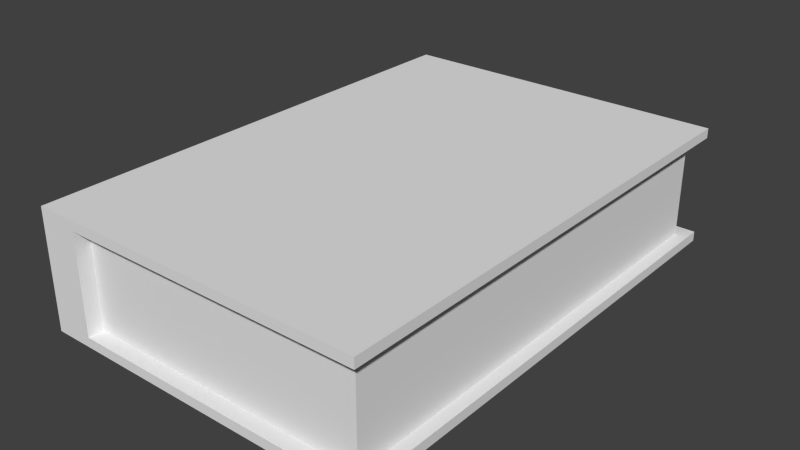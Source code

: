 # Source: Physics_Book.blend  (saved by Blender 2.76.0; exported with 4.5.12 LTS)
import bpy
from mathutils import Matrix  # noqa: F401  (used for matrix-valued properties, if any)

bpy.ops.wm.read_factory_settings(use_empty=True)
scene = bpy.context.scene
scene.name = 'Scene'

# ---- collections
col_collection_1 = bpy.data.collections.new('Collection 1'); scene.collection.children.link(col_collection_1)

# ---- materials (node trees are filled in below, after node groups)
mat_papermat = bpy.data.materials.new('PaperMat')
mat_papermat.alpha_threshold = 0.0
mat_papermat.use_transparent_shadow = False
mat_papermat.roughness = 0.5
mat_bookcovermat = bpy.data.materials.new('BookCoverMat')
mat_bookcovermat.alpha_threshold = 0.0
mat_bookcovermat.use_transparent_shadow = False
mat_bookcovermat.roughness = 0.5

# ---- material node trees

# ---- world
world_world = bpy.data.worlds.new('World'); scene.world = world_world
world_world.color = (0.05088, 0.05088, 0.05088)
world_world.use_sun_shadow = False
world_world.sun_shadow_jitter_overblur = 0.0
world_world.cycles.sampling_method = 'MANUAL'
world_world.cycles.sample_map_resolution = 256

# ---- meshes
me_cube_003 = bpy.data.meshes.new('Cube.003')
me_cube_003.from_pydata([(-1.0, -1.0, -1.0), (-1.0, -1.0, 1.0), (-1.0, 1.0, -1.0), (-1.0, 1.0, 1.0), (1.0, -1.0, -1.0), (1.0, -1.0, 1.0), (1.0, 1.0, -1.0), (1.0, 1.0, 1.0), (-1.257, -1.064, 1.123), (-1.257, 1.064, 1.123), (-1.257, 1.064, -1.123), (-1.257, -1.064, -1.123), (1.088, -1.064, 1.123), (1.088, -1.064, -1.123), (1.088, -1.064, -0.9389), (-0.9798, -1.064, -0.9389), (-0.9798, -1.064, 0.9389), (1.088, -1.064, 0.9389), (1.088, 1.064, 1.123), (1.088, 1.064, 0.9389), (-0.9798, 1.064, 0.9389), (-0.9798, 1.064, -0.9389), (1.088, 1.064, -0.9389), (1.088, 1.064, -1.123)], [], [(1, 3, 2, 0), (3, 7, 6, 2), (7, 5, 4, 6), (5, 1, 0, 4), (0, 2, 6, 4), (5, 7, 3, 1), (8, 9, 10, 11), (12, 8, 11, 13, 14, 15, 16, 17), (12, 18, 9, 8), (9, 18, 19, 20, 21, 22, 23, 10), (11, 10, 23, 13), (18, 12, 17, 19), (14, 13, 23, 22), (16, 15, 21, 20), (20, 19, 17, 16), (15, 14, 22, 21)])
me_cube_003.polygons.foreach_set('material_index', [0, 0, 0, 0, 0, 0, 1, 1, 1, 1, 1, 1, 1, 1, 1, 1])
_uv = me_cube_003.uv_layers.new(name='UVMap')
_uv.uv.foreach_set('vector', [0.5801, 0.9912, 0.708, 0.9912, 0.708, 0.8634, 0.5801, 0.8634, 0.8374, 0.9912, 0.9652, 0.9912, 0.9652, 0.8634, 0.8374, 0.8634, 0.8374, 0.8626, 0.9652, 0.8626, 0.9652, 0.7348, 0.8374, 0.7348, 0.7087, 0.9912, 0.8366, 0.9912, 0.8366, 0.8634, 0.7087, 0.8634, 0.7087, 0.8626, 0.8366, 0.8626, 0.8366, 0.7348, 0.7087, 0.7348, 0.8374, 0.734, 0.9652, 0.734, 0.9652, 0.6062, 0.8374, 0.6062, 0.3323, 0.001001, 0.001001, 0.001001, 0.001001, 0.2847, 0.3323, 0.2847, 0.001001, 0.2867, 0.3323, 0.2867, 0.3323, 0.5704, 0.001001, 0.5704, 0.001001, 0.5472, 0.2932, 0.5472, 0.2932, 0.3099, 0.001001, 0.3099, 0.6657, 0.001001, 0.3343, 0.001001, 0.3343, 0.2847, 0.6657, 0.2847, 0.6657, 0.5704, 0.3343, 0.5704, 0.3343, 0.5472, 0.6265, 0.5472, 0.6265, 0.3099, 0.3343, 0.3099, 0.3343, 0.2867, 0.6657, 0.2867, 0.3323, 0.5724, 0.001001, 0.5724, 0.001001, 0.8561, 0.3323, 0.8561, 0.5655, 0.861, 0.3377, 0.861, 0.3377, 0.9932, 0.5655, 0.9932, 0.3323, 0.999, 0.3323, 0.8581, 0.001001, 0.8581, 0.001001, 0.999, 0.6657, 0.5724, 0.3343, 0.5724, 0.3343, 0.8561, 0.6657, 0.8561, 0.999, 0.2867, 0.6677, 0.2867, 0.6677, 0.5704, 0.999, 0.5704, 0.999, 0.001001, 0.6677, 0.001001, 0.6677, 0.2847, 0.999, 0.2847])
_uv.active_render = True
_uv = me_cube_003.uv_layers.new(name='UVMap.001')
_uv.uv.foreach_set('vector', [0.5801, 0.9912, 0.708, 0.9912, 0.708, 0.8634, 0.5801, 0.8634, 0.8374, 0.9912, 0.9652, 0.9912, 0.9652, 0.8634, 0.8374, 0.8634, 0.8374, 0.8626, 0.9652, 0.8626, 0.9652, 0.7348, 0.8374, 0.7348, 0.7087, 0.9912, 0.8366, 0.9912, 0.8366, 0.8634, 0.7087, 0.8634, 0.7087, 0.8626, 0.8366, 0.8626, 0.8366, 0.7348, 0.7087, 0.7348, 0.8374, 0.734, 0.9652, 0.734, 0.9652, 0.6062, 0.8374, 0.6062, 0.3323, 0.001001, 0.001001, 0.001001, 0.001001, 0.2847, 0.3323, 0.2847, 0.001001, 0.2867, 0.3323, 0.2867, 0.3323, 0.5704, 0.001001, 0.5704, 0.001001, 0.5472, 0.2932, 0.5472, 0.2932, 0.3099, 0.001001, 0.3099, 0.6657, 0.001001, 0.3343, 0.001001, 0.3343, 0.2847, 0.6657, 0.2847, 0.6657, 0.5704, 0.3343, 0.5704, 0.3343, 0.5472, 0.6265, 0.5472, 0.6265, 0.3099, 0.3343, 0.3099, 0.3343, 0.2867, 0.6657, 0.2867, 0.3323, 0.5724, 0.001001, 0.5724, 0.001001, 0.8561, 0.3323, 0.8561, 0.5655, 0.861, 0.3377, 0.861, 0.3377, 0.9932, 0.5655, 0.9932, 0.3323, 0.999, 0.3323, 0.8581, 0.001001, 0.8581, 0.001001, 0.999, 0.6657, 0.5724, 0.3343, 0.5724, 0.3343, 0.8561, 0.6657, 0.8561, 0.999, 0.2867, 0.6677, 0.2867, 0.6677, 0.5704, 0.999, 0.5704, 0.999, 0.001001, 0.6677, 0.001001, 0.6677, 0.2847, 0.999, 0.2847])
me_cube_003.materials.append(mat_papermat)
me_cube_003.materials.append(mat_bookcovermat)
me_cube_003.use_remesh_preserve_volume = False
me_cube_003.use_remesh_preserve_attributes = False
me_cube_003.use_mirror_vertex_groups = False
me_cube_003.update()

# ---- objects
ob_cube_001 = bpy.data.objects.new('Cube.001', me_cube_003)

# ---- transforms, parenting, visibility, modifiers, constraints
ob_cube_001.location = (0.07182, 0.0, 0.0)
ob_cube_001.scale = (0.8527, 1.379, 0.3127)
ob_cube_001.lineart.crease_threshold = 0.0

# ---- collection membership
col_collection_1.objects.link(ob_cube_001)

# ---- scene / render settings (as saved in the file)
scene.frame_start = 1; scene.frame_end = 250; scene.frame_set(1)
scene.render.engine = 'BLENDER_EEVEE_NEXT'
scene.render.resolution_percentage = 50
scene.render.dither_intensity = 0.0
scene.cycles.use_denoising = False
scene.cycles.samples = 10
scene.cycles.sampling_pattern = 'TABULATED_SOBOL'
scene.cycles.light_sampling_threshold = 0.0
scene.cycles.use_adaptive_sampling = False
scene.cycles.use_light_tree = False
scene.cycles.blur_glossy = 0.0
scene.cycles.pixel_filter_type = 'GAUSSIAN'
scene.cycles.sample_clamp_indirect = 0.0
scene.view_settings.view_transform = 'Standard'
bpy.context.view_layer.update()

# ---- added for rendering (the .blend has no active camera and no usable light): camera, sun
cam_auto = bpy.data.cameras.new('AutoCamera')
cam_auto.lens = 50.0
cam_auto.sensor_width = 36.0
cam_auto.clip_end = 1000.0
ob_auto_camera = bpy.data.objects.new('AutoCamera', cam_auto)
scene.collection.objects.link(ob_auto_camera)
ob_auto_camera.location = (3.34909, -4.01891, 2.67927)
ob_auto_camera.rotation_euler = (1.09748, -7.21219e-08, 0.694738)
scene.camera = ob_auto_camera
light_auto_sun = bpy.data.lights.new('AutoSun', 'SUN')
light_auto_sun.energy = 3.0
light_auto_sun.angle = 0.0523599
ob_auto_sun = bpy.data.objects.new('AutoSun', light_auto_sun)
scene.collection.objects.link(ob_auto_sun)
ob_auto_sun.rotation_euler = (0.872665, 0.174533, 0.523599)
bpy.context.view_layer.update()
